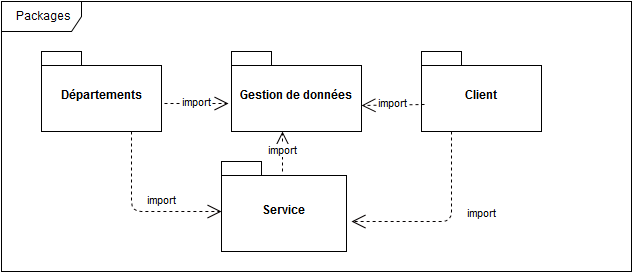

The diagram above was exported from draw.io. Its source (the exported page's mxGraphModel, read from the mxfile embedded in the PNG):
<mxGraphModel dx="1190" dy="734" grid="1" gridSize="10" guides="1" tooltips="1" connect="1" arrows="1" fold="1" page="1" pageScale="1" pageWidth="826" pageHeight="1169" background="#ffffff" math="0" shadow="0">
  <root>
    <mxCell id="0" />
    <mxCell id="1" parent="0" />
    <mxCell id="70f201c1e4b3a49-208" value="Départements" style="shape=folder;fontStyle=1;spacingTop=10;tabWidth=40;tabHeight=14;tabPosition=left;html=1;strokeColor=#000000;fillColor=#FFFFFF;gradientColor=#ffffff;" vertex="1" parent="1">
      <mxGeometry x="90" y="160" width="120" height="80" as="geometry" />
    </mxCell>
    <mxCell id="70f201c1e4b3a49-210" value="Gestion de données&lt;br&gt;" style="shape=folder;fontStyle=1;spacingTop=10;tabWidth=40;tabHeight=14;tabPosition=left;html=1;strokeColor=#000000;fillColor=#FFFFFF;gradientColor=#ffffff;" vertex="1" parent="1">
      <mxGeometry x="280" y="160" width="130" height="80" as="geometry" />
    </mxCell>
    <mxCell id="70f201c1e4b3a49-211" value="Client" style="shape=folder;fontStyle=1;spacingTop=10;tabWidth=40;tabHeight=14;tabPosition=left;html=1;strokeColor=#000000;fillColor=#FFFFFF;gradientColor=#ffffff;" vertex="1" parent="1">
      <mxGeometry x="470" y="160" width="120" height="80" as="geometry" />
    </mxCell>
    <mxCell id="70f201c1e4b3a49-212" value="Service" style="shape=folder;fontStyle=1;spacingTop=10;tabWidth=40;tabHeight=14;tabPosition=left;html=1;strokeColor=#000000;fillColor=#FFFFFF;gradientColor=#ffffff;" vertex="1" parent="1">
      <mxGeometry x="270" y="270" width="125" height="90" as="geometry" />
    </mxCell>
    <mxCell id="70f201c1e4b3a49-213" value="import" style="endArrow=open;endSize=12;dashed=1;html=1;strokeColor=#050000;exitX=0.75;exitY=1;" edge="1" parent="1" source="70f201c1e4b3a49-208">
      <mxGeometry x="-0.1765" y="30" width="160" relative="1" as="geometry">
        <mxPoint x="130" y="244" as="sourcePoint" />
        <mxPoint x="270" y="320" as="targetPoint" />
        <Array as="points">
          <mxPoint x="180" y="320" />
        </Array>
        <mxPoint as="offset" />
      </mxGeometry>
    </mxCell>
    <mxCell id="70f201c1e4b3a49-215" value="import" style="endArrow=open;endSize=12;dashed=1;html=1;strokeColor=#050000;exitX=0.25;exitY=1;" edge="1" parent="1" source="70f201c1e4b3a49-211">
      <mxGeometry x="-0.125" y="30" width="160" relative="1" as="geometry">
        <mxPoint x="480" y="250" as="sourcePoint" />
        <mxPoint x="400" y="330" as="targetPoint" />
        <Array as="points">
          <mxPoint x="500" y="330" />
        </Array>
        <mxPoint as="offset" />
      </mxGeometry>
    </mxCell>
    <mxCell id="70f201c1e4b3a49-216" value="import" style="endArrow=open;endSize=12;dashed=1;html=1;strokeColor=#050000;exitX=1.025;exitY=0.65;exitPerimeter=0;entryX=-0.025;entryY=0.65;entryPerimeter=0;" edge="1" parent="1" source="70f201c1e4b3a49-208" target="70f201c1e4b3a49-210">
      <mxGeometry width="160" relative="1" as="geometry">
        <mxPoint x="150" y="210" as="sourcePoint" />
        <mxPoint x="310" y="210" as="targetPoint" />
      </mxGeometry>
    </mxCell>
    <mxCell id="70f201c1e4b3a49-218" value="import" style="endArrow=open;endSize=12;dashed=1;html=1;strokeColor=#050000;exitX=0.025;exitY=0.663;exitPerimeter=0;" edge="1" parent="1" source="70f201c1e4b3a49-211">
      <mxGeometry width="160" relative="1" as="geometry">
        <mxPoint x="452" y="214" as="sourcePoint" />
        <mxPoint x="410" y="214" as="targetPoint" />
      </mxGeometry>
    </mxCell>
    <mxCell id="70f201c1e4b3a49-219" value="import" style="endArrow=open;endSize=12;dashed=1;html=1;strokeColor=#050000;" edge="1" parent="1">
      <mxGeometry width="160" relative="1" as="geometry">
        <mxPoint x="331" y="280" as="sourcePoint" />
        <mxPoint x="331" y="240" as="targetPoint" />
      </mxGeometry>
    </mxCell>
    <mxCell id="70f201c1e4b3a49-220" value="Packages" style="shape=umlFrame;whiteSpace=wrap;html=1;strokeColor=#000000;fillColor=#FFFFFF;gradientColor=#ffffff;width=80;height=30;" vertex="1" parent="1">
      <mxGeometry x="50" y="110" width="630" height="270" as="geometry" />
    </mxCell>
  </root>
</mxGraphModel>